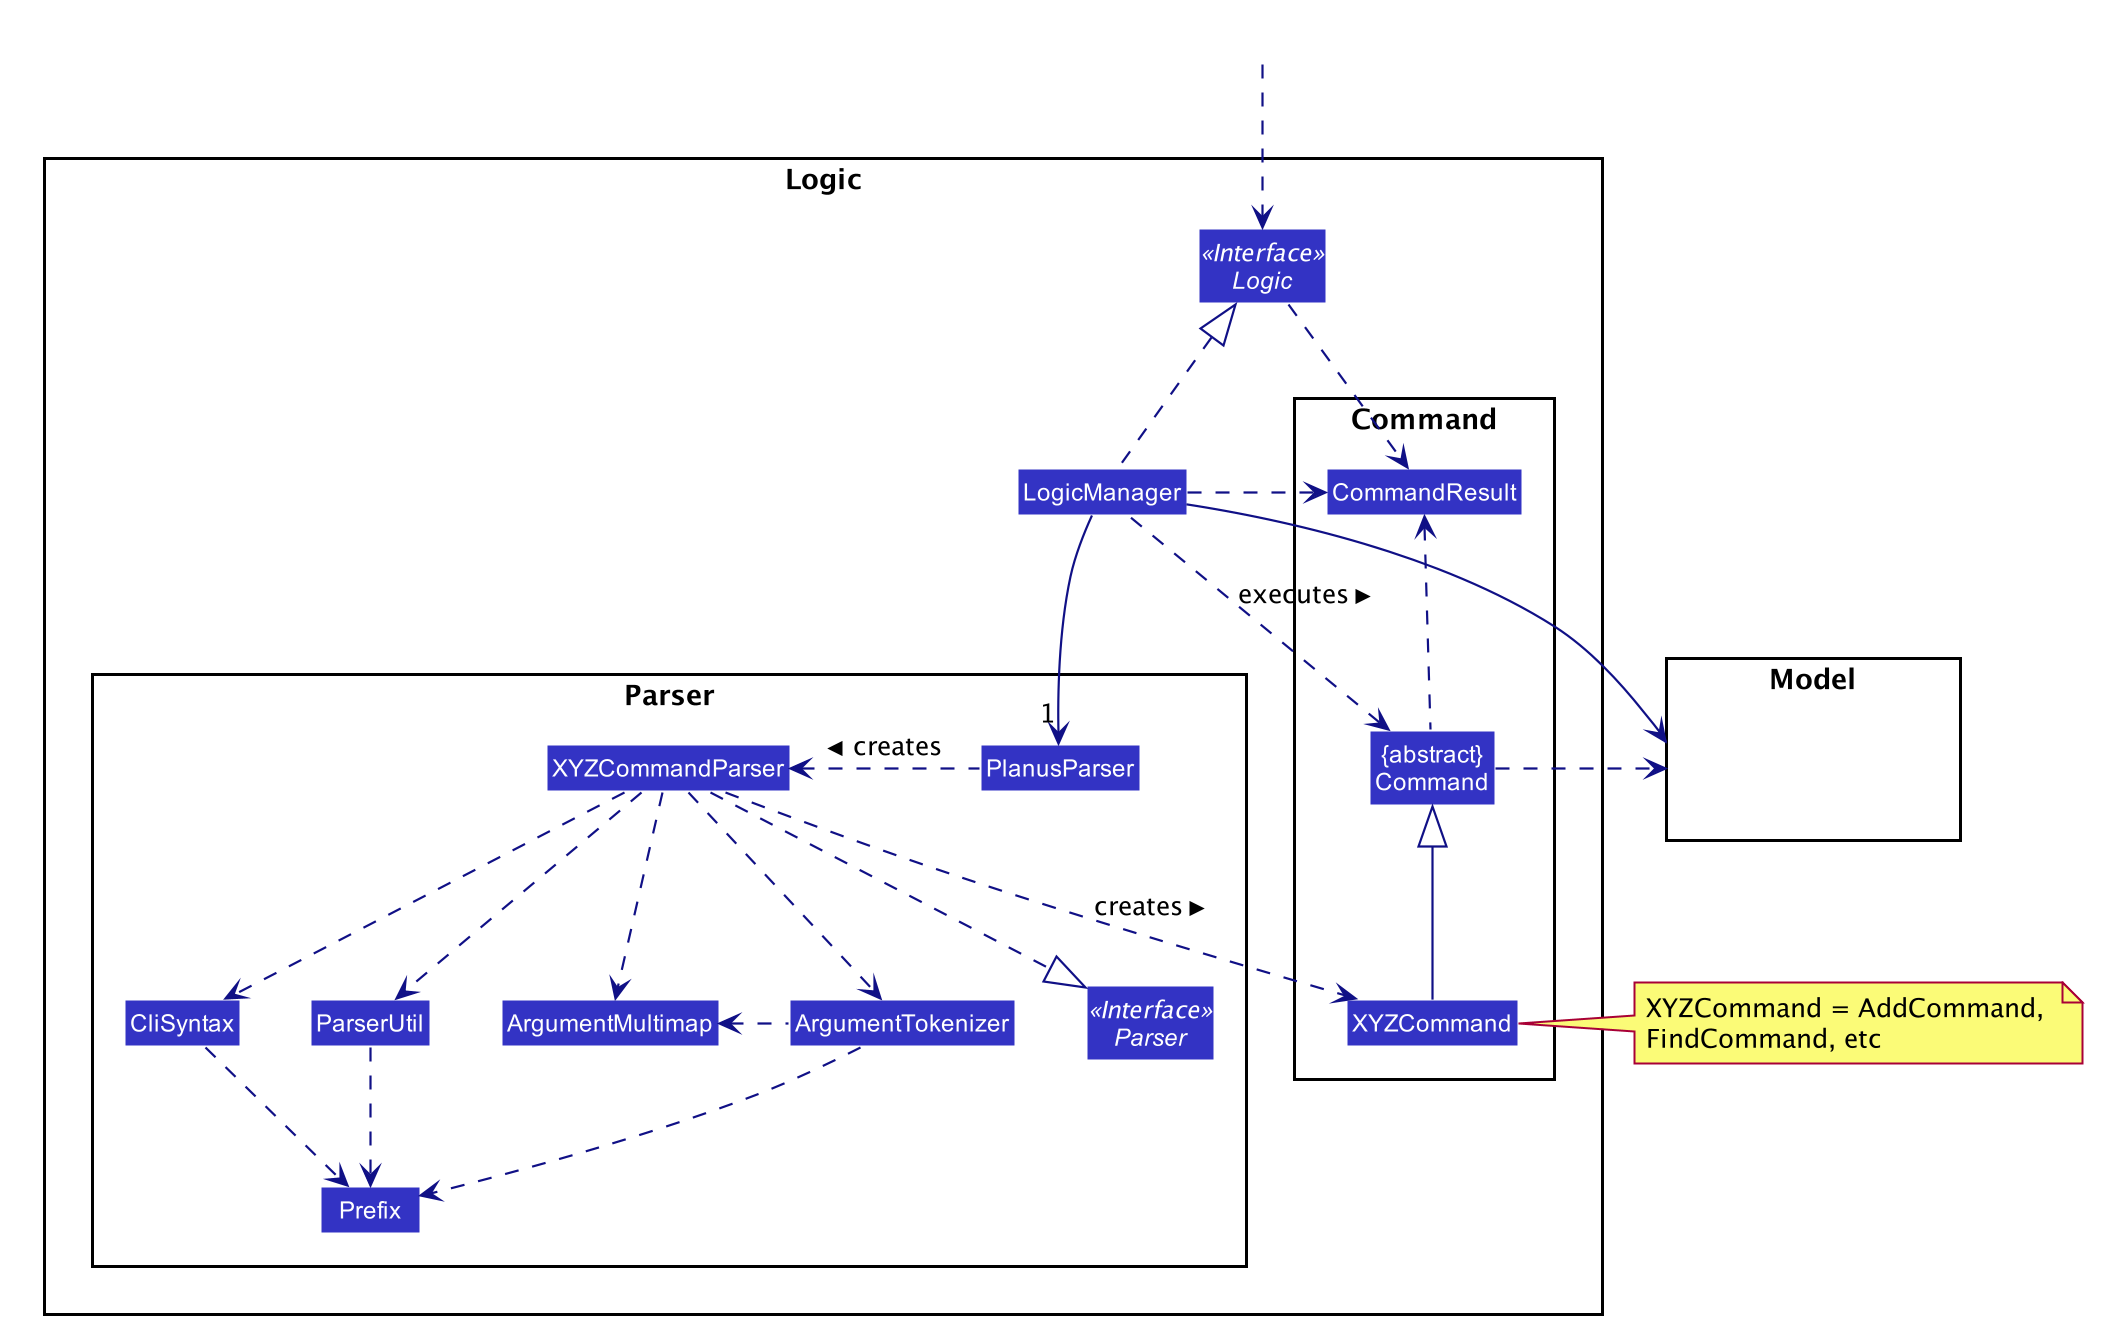

The diagram above was rendered by PlantUML. Its source (embedded in the PNG):
@startuml








skinparam BackgroundColor #FFFFFFF

skinparam Shadowing false

skinparam Class {
    FontColor #FFFFFF
    BorderThickness 1
    BorderColor #FFFFFF
    StereotypeFontColor #FFFFFF
    FontName Arial
}

skinparam Actor {
    BorderColor #000000
    Color #000000
    FontName Arial
}

skinparam Sequence {
    MessageAlign center
    BoxFontSize 15
    BoxPadding 0
    BoxFontColor #FFFFFF
    FontName Arial
}

skinparam Participant {
    FontColor #FFFFFFF
    Padding 20
}

skinparam MinClassWidth 50
skinparam ParticipantPadding 10
skinparam Shadowing false
skinparam DefaultTextAlignment center
skinparam packageStyle Rectangle

hide footbox
hide members
hide circle
skinparam arrowThickness 1.1
skinparam arrowColor #101086
skinparam classBackgroundColor #3333C4

package Logic {

package Parser {
Interface Parser <<Interface>>
Class PlanusParser
Class XYZCommandParser
Class CliSyntax
Class ParserUtil
Class ArgumentMultimap
Class ArgumentTokenizer
Class Prefix
}

package Command {
Class XYZCommand
Class CommandResult
Class "{abstract}\nCommand" as Command
}

Interface Logic <<Interface>>
Class LogicManager
}

package Model{
Class HiddenModel #FFFFFF
}

Class HiddenOutside #FFFFFF
HiddenOutside ..> Logic

LogicManager .up.|> Logic
LogicManager -->"1" PlanusParser
PlanusParser .left.> XYZCommandParser: creates >

XYZCommandParser ..> XYZCommand : creates >
XYZCommandParser ..|> Parser
XYZCommandParser ..> ArgumentMultimap
XYZCommandParser ..> ArgumentTokenizer
ArgumentTokenizer .left.> ArgumentMultimap
XYZCommandParser ..> CliSyntax
CliSyntax ..> Prefix
XYZCommandParser ..> ParserUtil
ParserUtil .down.> Prefix
ArgumentTokenizer .down.> Prefix
XYZCommand -up-|> Command
LogicManager .left.> Command : executes >

LogicManager --> Model
Command .right.> Model
note right of XYZCommand: XYZCommand = AddCommand, \nFindCommand, etc

Logic ..> CommandResult
LogicManager .down.> CommandResult
Command .up.> CommandResult
CommandResult -[hidden]-> Parser
@enduml